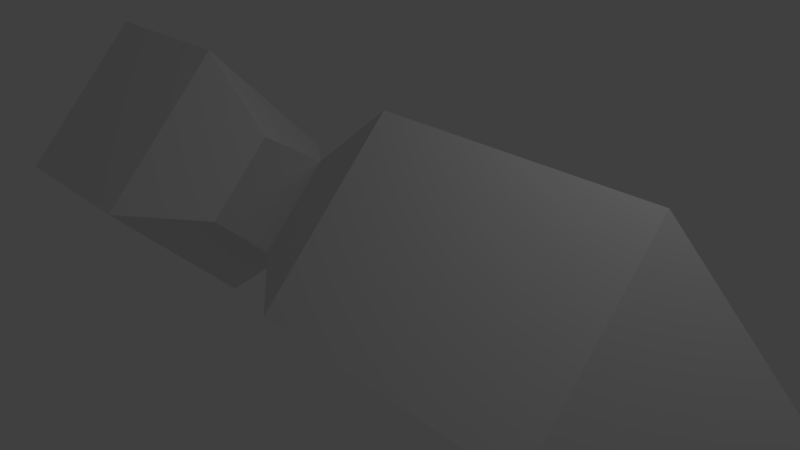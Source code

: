 # Source: Projectile_Bomb.blend  (saved by Blender 2.63.0; exported with 4.5.12 LTS)
import bpy
from mathutils import Matrix  # noqa: F401  (used for matrix-valued properties, if any)

bpy.ops.wm.read_factory_settings(use_empty=True)
scene = bpy.context.scene
scene.name = 'Scene'

# ---- collections
col_collection_1 = bpy.data.collections.new('Collection 1'); scene.collection.children.link(col_collection_1)

# ---- materials (node trees are filled in below, after node groups)
mat_material = bpy.data.materials.new('Material')
mat_material.alpha_threshold = 0.0
mat_material.use_transparent_shadow = False
mat_material.roughness = 0.5
mat_material.line_color = (0.0, 0.0, 0.0, 1.0)

# ---- material node trees

# ---- world
world_world = bpy.data.worlds.new('World'); scene.world = world_world
world_world.color = (0.05088, 0.05088, 0.05088)
world_world.use_sun_shadow = False
world_world.sun_shadow_jitter_overblur = 0.0
world_world.cycles.sampling_method = 'MANUAL'
world_world.cycles.sample_map_resolution = 256

# ---- cameras
cam_camera = bpy.data.cameras.new('Camera')
cam_camera.clip_end = 100.0
cam_camera.lens = 35.0
cam_camera.sensor_width = 32.0
cam_camera.sensor_height = 18.0
cam_camera.ortho_scale = 7.314
cam_camera.dof.focus_distance = 0.0
cam_camera.dof.aperture_fstop = 128.0

# ---- lights
light_lamp = bpy.data.lights.new('Lamp', 'POINT')
light_lamp.transmission_factor = 0.0
light_lamp.cutoff_distance = 30.0
light_lamp.energy = 100.0
light_lamp.shadow_buffer_clip_start = 1.001
light_lamp.shadow_soft_size = 1.0
light_lamp.shadow_maximum_resolution = 0.006
light_lamp.use_absolute_resolution = True
light_lamp.cycles.use_multiple_importance_sampling = False

# ---- meshes
me_cube = bpy.data.meshes.new('Cube')
me_cube.from_pydata([(0.6667, 1.9, 0.0), (0.6667, -1.9, 0.0), (-1.0, -1.9, 0.0), (-1.0, 1.9, 0.0), (-1.0, 3.476e-07, 2.0), (0.6667, -1.011e-06, 2.0), (-1.0, 5.741e-07, -2.0), (0.6667, -1.054e-07, -2.0), (1.0, -3.036e-07, 0.0), (0.04167, -1.9, 0.0), (-0.1667, -0.95, 0.0), (-0.375, -0.95, 0.0), (-0.5833, -1.9, 0.0), (0.04167, 1.9, 0.0), (-0.1667, 0.95, 0.0), (-0.375, 0.95, 0.0), (-0.5833, 1.9, 0.0), (-0.5833, 7.819e-09, 2.0), (-0.375, -7.706e-08, 1.0), (-0.1667, -1.62e-07, 1.0), (0.04167, -5.018e-07, 2.0), (0.04167, 1.494e-07, -2.0), (-0.1667, 1.211e-07, -1.0), (-0.375, 1.636e-07, -1.0), (-0.5833, 4.042e-07, -2.0)], [], [(19, 10, 9), (5, 8, 0), (22, 14, 13), (17, 12, 18), (20, 9, 5), (8, 5, 1), (20, 5, 0), (8, 1, 7), (19, 20, 13), (13, 0, 21), (0, 8, 7), (16, 24, 6), (1, 9, 7), (12, 17, 2), (4, 3, 2), (12, 2, 24), (16, 3, 4), (24, 23, 12), (23, 22, 10), (10, 22, 9), (18, 11, 19), (15, 18, 14), (16, 17, 18), (23, 15, 14), (24, 16, 23), (20, 19, 9), (21, 22, 13), (12, 11, 18), (9, 1, 5), (13, 20, 0), (14, 19, 13), (0, 7, 21), (3, 16, 6), (9, 21, 7), (17, 4, 2), (3, 6, 2), (2, 6, 24), (17, 16, 4), (23, 11, 12), (11, 23, 10), (22, 21, 9), (11, 10, 19), (18, 19, 14), (15, 16, 18), (22, 23, 14), (16, 15, 23)])
_uv = me_cube.uv_layers.new(name='UVMap')
_uv.uv.foreach_set('vector', [0.0625, 0.5625, 0.1875, 0.5625, 0.25, 0.625, 0.25, 0.25, 0.125, 0.125, 0.25, 0.0, 0.1875, 0.4375, 0.0625, 0.4375, 0.0, 0.375, 0.5, 0.25, 0.25, 0.25, 0.4375, 0.1875, 0.875, 0.0, 0.875, 0.25, 0.8125, 0.0, 0.125, 0.125, 0.25, 0.25, 0.0, 0.25, 0.7188, 0.0, 0.7812, 0.0, 0.7812, 0.25, 0.125, 0.125, 0.0, 0.25, 0.0, 0.0, 0.0625, 0.5625, 0.0, 0.625, 0.0, 0.375, 0.6875, 0.25, 0.625, 0.25, 0.6875, 0.0, 0.25, 0.0, 0.125, 0.125, 0.0, 0.0, 0.9062, 0.375, 0.9062, 0.625, 0.9688, 0.625, 0.6875, 0.625, 0.625, 0.625, 0.6875, 0.375, 0.9062, 0.25, 0.9062, 0.0, 0.9688, 0.25, 0.5, 0.625, 0.5, 0.375, 0.25, 0.625, 0.875, 0.375, 0.8125, 0.375, 0.875, 0.625, 0.7812, 0.375, 0.7188, 0.375, 0.7188, 0.625, 0.5938, 0.375, 0.5312, 0.4375, 0.5938, 0.625, 0.8125, 0.875, 0.8438, 0.875, 0.8438, 0.6875, 0.1875, 0.5625, 0.1875, 0.4375, 0.25, 0.625, 0.9688, 0.6875, 0.9688, 0.875, 0.9375, 0.6875, 0.875, 0.875, 0.875, 0.6875, 0.9062, 0.875, 0.5, 0.0, 0.5, 0.25, 0.4375, 0.1875, 0.7812, 0.6875, 0.7812, 0.875, 0.7559, 0.8857, 0.25, 0.0, 0.5, 0.0, 0.3125, 0.0625, 0.0, 0.625, 0.0625, 0.5625, 0.25, 0.625, 0.25, 0.375, 0.1875, 0.4375, 0.0, 0.375, 0.25, 0.25, 0.3125, 0.1875, 0.4375, 0.1875, 0.875, 0.25, 0.8125, 0.25, 0.8125, 0.0, 0.7188, 0.25, 0.7188, 0.0, 0.7812, 0.25, 0.0625, 0.4375, 0.0625, 0.5625, 0.0, 0.375, 0.625, 0.25, 0.625, 0.0, 0.6875, 0.0, 0.9688, 0.375, 0.9062, 0.375, 0.9688, 0.625, 0.625, 0.625, 0.625, 0.375, 0.6875, 0.375, 0.9062, 0.0, 0.9688, 0.0, 0.9688, 0.25, 0.5, 0.375, 0.25, 0.375, 0.25, 0.625, 0.8125, 0.375, 0.8125, 0.625, 0.875, 0.625, 0.7812, 0.625, 0.7812, 0.375, 0.7188, 0.625, 0.5312, 0.4375, 0.5312, 0.5625, 0.5938, 0.625, 0.8125, 0.6875, 0.8125, 0.875, 0.8438, 0.6875, 0.1875, 0.4375, 0.25, 0.375, 0.25, 0.625, 0.9688, 0.875, 0.9375, 0.875, 0.9375, 0.6875, 0.875, 0.6875, 0.9062, 0.6875, 0.9062, 0.875, 0.4375, 0.0625, 0.5, 0.0, 0.4375, 0.1875, 0.75, 0.6875, 0.7812, 0.6875, 0.7559, 0.8857, 0.5, 0.0, 0.4375, 0.0625, 0.3125, 0.0625])
me_cube.materials.append(mat_material)
me_cube.use_remesh_preserve_volume = False
me_cube.use_remesh_preserve_attributes = False
me_cube.use_mirror_vertex_groups = False
me_cube.update()

# ---- objects
ob_cube = bpy.data.objects.new('Cube', me_cube)
ob_lamp = bpy.data.objects.new('Lamp', light_lamp)
ob_camera = bpy.data.objects.new('Camera', cam_camera)

# ---- transforms, parenting, visibility, modifiers, constraints
ob_cube.location = (0.0, 0.0, 0.0)
ob_cube.scale = (6.0, 1.0, 1.0)
ob_cube.lock_rotations_4d = False
ob_cube.empty_display_type = 'ARROWS'
ob_cube.lineart.crease_threshold = 0.0
ob_lamp.location = (4.076, 1.005, 5.904)
ob_lamp.rotation_euler = (0.6503, 0.05522, 1.866)
ob_lamp.lock_rotations_4d = False
ob_lamp.empty_display_type = 'ARROWS'
ob_lamp.color = (0.0, 0.0, 0.0, 0.0)
ob_lamp.lineart.crease_threshold = 0.0
ob_camera.location = (7.481, -6.508, 5.344)
ob_camera.rotation_euler = (1.109, 0.01082, 0.8149)
ob_camera.lock_rotations_4d = False
ob_camera.empty_display_type = 'ARROWS'
ob_camera.color = (0.0, 0.0, 0.0, 0.0)
ob_camera.display_type = 'WIRE'
ob_camera.lineart.crease_threshold = 0.0

# ---- collection membership
col_collection_1.objects.link(ob_cube)
col_collection_1.objects.link(ob_lamp)
col_collection_1.objects.link(ob_camera)

# ---- scene / render settings (as saved in the file)
scene.camera = ob_camera
scene.frame_start = 1; scene.frame_end = 250; scene.frame_set(1)
scene.render.engine = 'BLENDER_EEVEE_NEXT'
scene.render.image_settings.color_mode = 'RGB'
scene.render.image_settings.compression = 90
scene.render.resolution_percentage = 50
scene.render.dither_intensity = 0.0
scene.render.bake_margin = 2
scene.render.bake_bias = 0.0
scene.cycles.use_denoising = False
scene.cycles.samples = 10
scene.cycles.sampling_pattern = 'TABULATED_SOBOL'
scene.cycles.light_sampling_threshold = 0.0
scene.cycles.use_adaptive_sampling = False
scene.cycles.use_light_tree = False
scene.cycles.blur_glossy = 0.0
scene.cycles.volume_bounces = 1
scene.cycles.pixel_filter_type = 'GAUSSIAN'
scene.cycles.sample_clamp_indirect = 0.0
scene.view_settings.view_transform = 'Standard'
bpy.context.view_layer.update()
